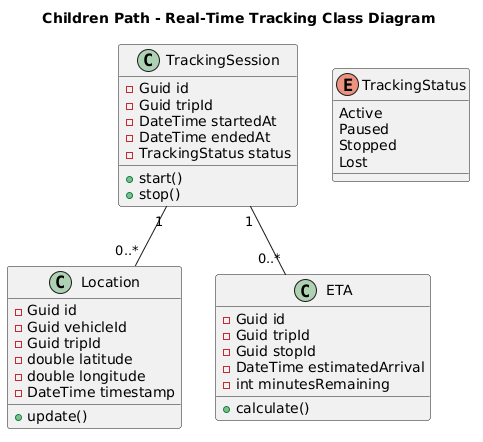

The diagram above was rendered by PlantUML. Its source (embedded in the PNG):
@startuml
title Children Path - Real-Time Tracking Class Diagram

class Location {
  - Guid id
  - Guid vehicleId
  - Guid tripId
  - double latitude
  - double longitude
  - DateTime timestamp
  + update()
}

class TrackingSession {
  - Guid id
  - Guid tripId
  - DateTime startedAt
  - DateTime endedAt
  - TrackingStatus status
  + start()
  + stop()
}

class ETA {
  - Guid id
  - Guid tripId
  - Guid stopId
  - DateTime estimatedArrival
  - int minutesRemaining
  + calculate()
}

enum TrackingStatus {
  Active
  Paused
  Stopped
  Lost
}

TrackingSession "1" -- "0..*" Location
TrackingSession "1" -- "0..*" ETA
@enduml